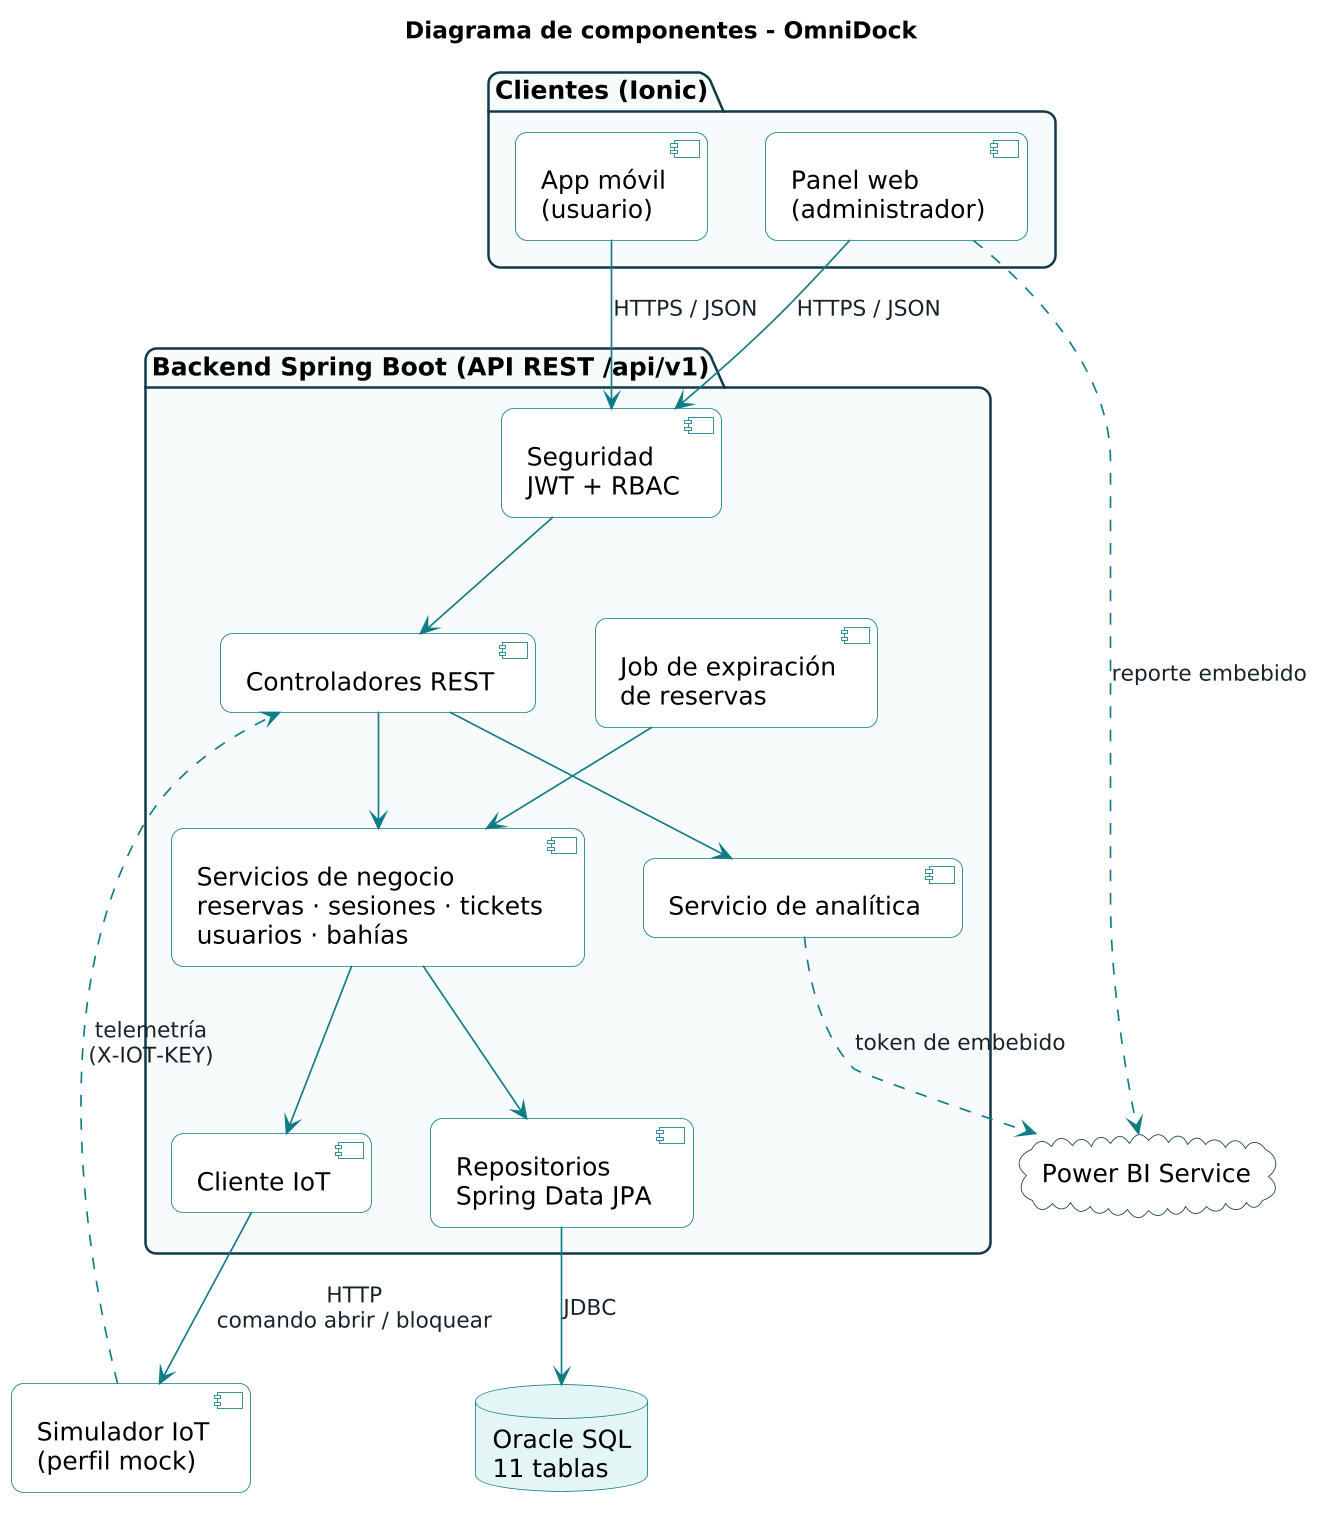

The diagram above was rendered by PlantUML. Its source (embedded in the PNG):
@startuml 2_componentes
!include skin.iuml
title Diagrama de componentes - OmniDock
skinparam componentStyle uml2
skinparam component {
  BackgroundColor #FFFFFF
  BorderColor #0E7C86
}
skinparam package {
  BackgroundColor #F6FAFB
  BorderColor #123A4A
}
skinparam database {
  BackgroundColor #E3F4F5
  BorderColor #0E7C86
}
skinparam cloud {
  BackgroundColor #FFFFFF
  BorderColor #123A4A
}

package "Clientes (Ionic)" as CLI {
  component "App móvil\n(usuario)" as APP
  component "Panel web\n(administrador)" as WEB
}

package "Backend Spring Boot (API REST /api/v1)" as BE {
  component "Seguridad\nJWT + RBAC" as SEC
  component "Controladores REST" as CTRL
  component "Servicios de negocio\nreservas · sesiones · tickets\nusuarios · bahías" as SVC
  component "Repositorios\nSpring Data JPA" as REPO
  component "Cliente IoT" as IOTC
  component "Servicio de analítica" as ANA
  component "Job de expiración\nde reservas" as JOB
}

component "Simulador IoT\n(perfil mock)" as IOT
database "Oracle SQL\n11 tablas" as DB
cloud "Power BI Service" as PBI

APP --> SEC : HTTPS / JSON
WEB --> SEC : HTTPS / JSON
SEC --> CTRL
CTRL --> SVC
SVC --> REPO
REPO --> DB : JDBC
SVC --> IOTC
IOTC --> IOT : HTTP\ncomando abrir / bloquear
IOT ..> CTRL : telemetría\n(X-IOT-KEY)
JOB --> SVC
CTRL --> ANA
ANA ..> PBI : token de embebido
WEB ..> PBI : reporte embebido
@enduml